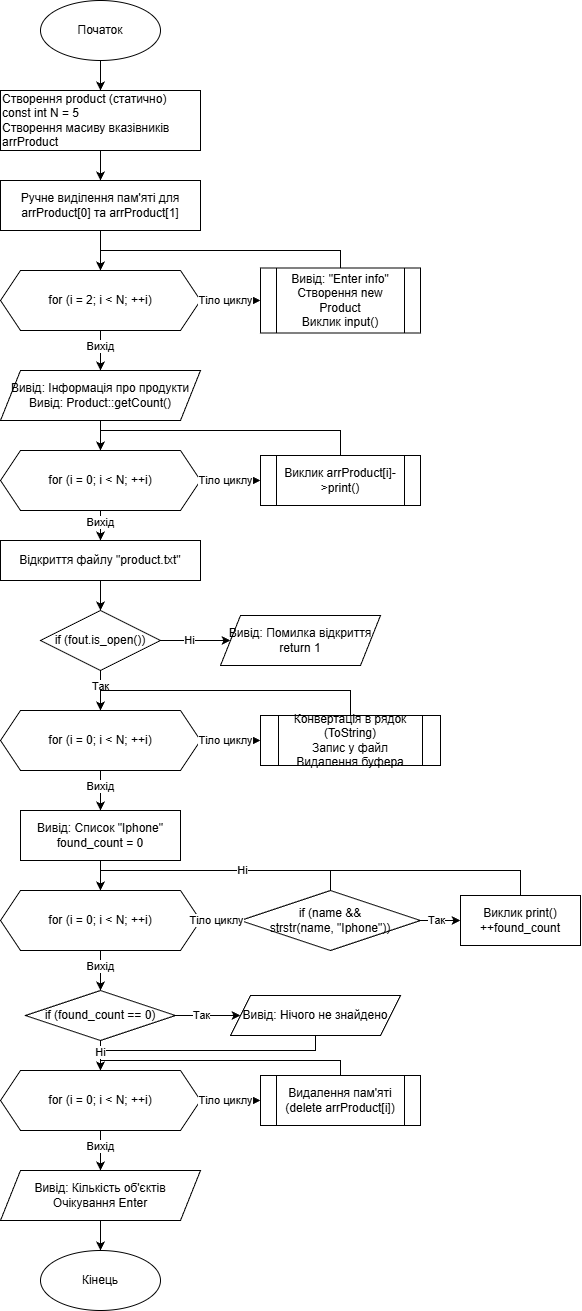

The diagram above was exported from draw.io. Its source (the exported page's mxGraphModel, read from the mxfile embedded in the PNG):
<mxGraphModel dx="1182" dy="662" grid="1" gridSize="10" guides="1" tooltips="1" connect="1" arrows="1" fold="1" page="1" pageScale="1" pageWidth="827" pageHeight="1169" math="0" shadow="0">
  <root>
    <mxCell id="0" />
    <mxCell id="1" parent="0" />
    <mxCell id="start" parent="1" style="ellipse;whiteSpace=wrap;html=1;" value="Початок" vertex="1">
      <mxGeometry height="60" width="120" x="340" y="20" as="geometry" />
    </mxCell>
    <mxCell id="init_block" parent="1" style="rounded=0;whiteSpace=wrap;html=1;align=left;" value="Створення product (статично)&#10;const int N = 5&#10;Створення масиву вказівників arrProduct" vertex="1">
      <mxGeometry height="60" width="200" x="300" y="110" as="geometry" />
    </mxCell>
    <mxCell id="manual_alloc" parent="1" style="rounded=0;whiteSpace=wrap;html=1;" value="Ручне виділення пам'яті для&#10;arrProduct[0] та arrProduct[1]" vertex="1">
      <mxGeometry height="50" width="200" x="300" y="200" as="geometry" />
    </mxCell>
    <mxCell id="hex_loop1" parent="1" style="shape=hexagon;perimeter=hexagonPerimeter2;whiteSpace=wrap;html=1;fixedSize=1;" value="for (i = 2; i &lt; N; ++i)" vertex="1">
      <mxGeometry height="60" width="200" x="300" y="290" as="geometry" />
    </mxCell>
    <mxCell id="body_loop1" parent="1" style="shape=process;whiteSpace=wrap;html=1;backgroundOutline=1;" value="Вивід: &quot;Enter info&quot;&#10;Створення new Product&#10;Виклик input()" vertex="1">
      <mxGeometry height="65" width="160" x="560" y="287.5" as="geometry" />
    </mxCell>
    <mxCell id="info_out" parent="1" style="shape=parallelogram;perimeter=parallelogramPerimeter;whiteSpace=wrap;html=1;fixedSize=1;" value="Вивід: Інформація про продукти&#10;Вивід: Product::getCount()" vertex="1">
      <mxGeometry height="50" width="200" x="300" y="390" as="geometry" />
    </mxCell>
    <mxCell id="hex_loop2" parent="1" style="shape=hexagon;perimeter=hexagonPerimeter2;whiteSpace=wrap;html=1;fixedSize=1;" value="for (i = 0; i &lt; N; ++i)" vertex="1">
      <mxGeometry height="60" width="200" x="300" y="470" as="geometry" />
    </mxCell>
    <mxCell id="body_loop2" parent="1" style="shape=process;whiteSpace=wrap;html=1;backgroundOutline=1;" value="Виклик arrProduct[i]-&gt;print()" vertex="1">
      <mxGeometry height="50" width="160" x="560" y="475" as="geometry" />
    </mxCell>
    <mxCell id="file_open" parent="1" style="rounded=0;whiteSpace=wrap;html=1;" value="Відкриття файлу &quot;product.txt&quot;" vertex="1">
      <mxGeometry height="40" width="200" x="300" y="560" as="geometry" />
    </mxCell>
    <mxCell id="check_file" parent="1" style="rhombus;whiteSpace=wrap;html=1;" value="if (fout.is_open())" vertex="1">
      <mxGeometry height="60" width="120" x="340" y="630" as="geometry" />
    </mxCell>
    <mxCell id="err_file" parent="1" style="shape=parallelogram;perimeter=parallelogramPerimeter;whiteSpace=wrap;html=1;fixedSize=1;" value="Вивід: Помилка відкриття&#10;return 1" vertex="1">
      <mxGeometry height="50" width="160" x="520" y="635" as="geometry" />
    </mxCell>
    <mxCell id="hex_loop3" parent="1" style="shape=hexagon;perimeter=hexagonPerimeter2;whiteSpace=wrap;html=1;fixedSize=1;" value="for (i = 0; i &lt; N; ++i)" vertex="1">
      <mxGeometry height="60" width="200" x="300" y="730" as="geometry" />
    </mxCell>
    <mxCell id="body_loop3" parent="1" style="shape=process;whiteSpace=wrap;html=1;backgroundOutline=1;" value="Конвертація в рядок (ToString)&#10;Запис у файл&#10;Видалення буфера" vertex="1">
      <mxGeometry height="50" width="180" x="560" y="735" as="geometry" />
    </mxCell>
    <mxCell id="init_search" parent="1" style="rounded=0;whiteSpace=wrap;html=1;" value="Вивід: Список &quot;Iphone&quot;&#10;found_count = 0" vertex="1">
      <mxGeometry height="50" width="160" x="320" y="830" as="geometry" />
    </mxCell>
    <mxCell id="hex_loop4" parent="1" style="shape=hexagon;perimeter=hexagonPerimeter2;whiteSpace=wrap;html=1;fixedSize=1;" value="for (i = 0; i &lt; N; ++i)" vertex="1">
      <mxGeometry height="60" width="200" x="300" y="910" as="geometry" />
    </mxCell>
    <mxCell id="cond_search" parent="1" style="rhombus;whiteSpace=wrap;html=1;" value="if (name &amp;&amp;&#10;strstr(name, &quot;Iphone&quot;))" vertex="1">
      <mxGeometry height="60" width="180" x="540" y="910" as="geometry" />
    </mxCell>
    <mxCell id="action_search" parent="1" style="rounded=0;whiteSpace=wrap;html=1;" value="Виклик print()&#10;++found_count" vertex="1">
      <mxGeometry height="50" width="120" x="760" y="915" as="geometry" />
    </mxCell>
    <mxCell id="check_found" parent="1" style="rhombus;whiteSpace=wrap;html=1;" value="if (found_count == 0)" vertex="1">
      <mxGeometry height="50" width="150" x="325" y="1010" as="geometry" />
    </mxCell>
    <mxCell id="msg_not_found" parent="1" style="shape=parallelogram;perimeter=parallelogramPerimeter;whiteSpace=wrap;html=1;fixedSize=1;" value="Вивід: Нічого не знайдено" vertex="1">
      <mxGeometry height="40" width="170" x="530" y="1015" as="geometry" />
    </mxCell>
    <mxCell id="hex_loop5" parent="1" style="shape=hexagon;perimeter=hexagonPerimeter2;whiteSpace=wrap;html=1;fixedSize=1;" value="for (i = 0; i &lt; N; ++i)" vertex="1">
      <mxGeometry height="60" width="200" x="300" y="1090" as="geometry" />
    </mxCell>
    <mxCell id="body_loop5" parent="1" style="shape=process;whiteSpace=wrap;html=1;backgroundOutline=1;" value="Видалення пам'яті&#10;(delete arrProduct[i])" vertex="1">
      <mxGeometry height="50" width="160" x="560" y="1095" as="geometry" />
    </mxCell>
    <mxCell id="final_block" parent="1" style="shape=parallelogram;perimeter=parallelogramPerimeter;whiteSpace=wrap;html=1;fixedSize=1;" value="Вивід: Кількість об'єктів&#10;Очікування Enter" vertex="1">
      <mxGeometry height="50" width="200" x="300" y="1190" as="geometry" />
    </mxCell>
    <mxCell id="end" parent="1" style="ellipse;whiteSpace=wrap;html=1;" value="Кінець" vertex="1">
      <mxGeometry height="60" width="120" x="340" y="1270" as="geometry" />
    </mxCell>
    <mxCell id="e1" edge="1" parent="1" source="start" target="init_block">
      <mxGeometry relative="1" as="geometry" />
    </mxCell>
    <mxCell id="e2" edge="1" parent="1" source="init_block" target="manual_alloc">
      <mxGeometry relative="1" as="geometry" />
    </mxCell>
    <mxCell id="e2b" edge="1" parent="1" source="manual_alloc" target="hex_loop1">
      <mxGeometry relative="1" as="geometry" />
    </mxCell>
    <mxCell id="e3" edge="1" parent="1" source="hex_loop1" target="body_loop1">
      <mxGeometry relative="1" as="geometry" />
    </mxCell>
    <mxCell id="e3_lbl" connectable="0" parent="e3" style="edgeLabel;html=1;align=center;verticalAlign=middle;resizable=0;points=[];" value="Тіло циклу" vertex="1">
      <mxGeometry relative="1" x="-0.2" as="geometry">
        <mxPoint as="offset" />
      </mxGeometry>
    </mxCell>
    <mxCell id="e4" edge="1" parent="1" source="body_loop1" style="rounded=0;curved=0;" target="hex_loop1">
      <mxGeometry relative="1" as="geometry">
        <Array as="points">
          <mxPoint x="640" y="270" />
          <mxPoint x="400" y="270" />
        </Array>
      </mxGeometry>
    </mxCell>
    <mxCell id="e5" edge="1" parent="1" source="hex_loop1" target="info_out">
      <mxGeometry relative="1" as="geometry" />
    </mxCell>
    <mxCell id="e5_lbl" connectable="0" parent="e5" style="edgeLabel;html=1;align=center;verticalAlign=middle;resizable=0;points=[];" value="Вихід" vertex="1">
      <mxGeometry relative="1" x="-0.2" as="geometry">
        <mxPoint as="offset" />
      </mxGeometry>
    </mxCell>
    <mxCell id="e6" edge="1" parent="1" source="info_out" target="hex_loop2">
      <mxGeometry relative="1" as="geometry" />
    </mxCell>
    <mxCell id="e7" edge="1" parent="1" source="hex_loop2" target="body_loop2">
      <mxGeometry relative="1" as="geometry" />
    </mxCell>
    <mxCell id="e7_lbl" connectable="0" parent="e7" style="edgeLabel;html=1;align=center;verticalAlign=middle;resizable=0;points=[];" value="Тіло циклу" vertex="1">
      <mxGeometry relative="1" x="-0.2" as="geometry">
        <mxPoint as="offset" />
      </mxGeometry>
    </mxCell>
    <mxCell id="e8" edge="1" parent="1" source="body_loop2" style="rounded=0;curved=0;" target="hex_loop2">
      <mxGeometry relative="1" as="geometry">
        <Array as="points">
          <mxPoint x="640" y="450" />
          <mxPoint x="400" y="450" />
        </Array>
      </mxGeometry>
    </mxCell>
    <mxCell id="e9" edge="1" parent="1" source="hex_loop2" target="file_open">
      <mxGeometry relative="1" as="geometry" />
    </mxCell>
    <mxCell id="e9_lbl" connectable="0" parent="e9" style="edgeLabel;html=1;align=center;verticalAlign=middle;resizable=0;points=[];" value="Вихід" vertex="1">
      <mxGeometry relative="1" x="-0.2" as="geometry">
        <mxPoint as="offset" />
      </mxGeometry>
    </mxCell>
    <mxCell id="e10" edge="1" parent="1" source="file_open" target="check_file">
      <mxGeometry relative="1" as="geometry" />
    </mxCell>
    <mxCell id="e11" edge="1" parent="1" source="check_file" target="err_file">
      <mxGeometry relative="1" as="geometry" />
    </mxCell>
    <mxCell id="e11_lbl" connectable="0" parent="e11" style="edgeLabel;html=1;align=center;verticalAlign=middle;resizable=0;points=[];" value="Ні" vertex="1">
      <mxGeometry relative="1" x="-0.2" as="geometry">
        <mxPoint as="offset" />
      </mxGeometry>
    </mxCell>
    <mxCell id="e12" edge="1" parent="1" source="check_file" target="hex_loop3">
      <mxGeometry relative="1" as="geometry" />
    </mxCell>
    <mxCell id="e12_lbl" connectable="0" parent="e12" style="edgeLabel;html=1;align=center;verticalAlign=middle;resizable=0;points=[];" value="Так" vertex="1">
      <mxGeometry relative="1" x="-0.2" as="geometry">
        <mxPoint as="offset" />
      </mxGeometry>
    </mxCell>
    <mxCell id="e13" edge="1" parent="1" source="hex_loop3" target="body_loop3">
      <mxGeometry relative="1" as="geometry" />
    </mxCell>
    <mxCell id="e13_lbl" connectable="0" parent="e13" style="edgeLabel;html=1;align=center;verticalAlign=middle;resizable=0;points=[];" value="Тіло циклу" vertex="1">
      <mxGeometry relative="1" x="-0.2" as="geometry">
        <mxPoint as="offset" />
      </mxGeometry>
    </mxCell>
    <mxCell id="e14" edge="1" parent="1" source="body_loop3" style="rounded=0;curved=0;" target="hex_loop3">
      <mxGeometry relative="1" as="geometry">
        <Array as="points">
          <mxPoint x="650" y="710" />
          <mxPoint x="400" y="710" />
        </Array>
      </mxGeometry>
    </mxCell>
    <mxCell id="e15" edge="1" parent="1" source="hex_loop3" target="init_search">
      <mxGeometry relative="1" as="geometry" />
    </mxCell>
    <mxCell id="e15_lbl" connectable="0" parent="e15" style="edgeLabel;html=1;align=center;verticalAlign=middle;resizable=0;points=[];" value="Вихід" vertex="1">
      <mxGeometry relative="1" x="-0.2" as="geometry">
        <mxPoint as="offset" />
      </mxGeometry>
    </mxCell>
    <mxCell id="e16" edge="1" parent="1" source="init_search" target="hex_loop4">
      <mxGeometry relative="1" as="geometry" />
    </mxCell>
    <mxCell id="e17" edge="1" parent="1" source="hex_loop4" target="cond_search">
      <mxGeometry relative="1" as="geometry" />
    </mxCell>
    <mxCell id="e17_lbl" connectable="0" parent="e17" style="edgeLabel;html=1;align=center;verticalAlign=middle;resizable=0;points=[];" value="Тіло циклу" vertex="1">
      <mxGeometry relative="1" x="-0.2" as="geometry">
        <mxPoint as="offset" />
      </mxGeometry>
    </mxCell>
    <mxCell id="e18" edge="1" parent="1" source="cond_search" target="action_search">
      <mxGeometry relative="1" as="geometry" />
    </mxCell>
    <mxCell id="e18_lbl" connectable="0" parent="e18" style="edgeLabel;html=1;align=center;verticalAlign=middle;resizable=0;points=[];" value="Так" vertex="1">
      <mxGeometry relative="1" x="-0.2" as="geometry">
        <mxPoint as="offset" />
      </mxGeometry>
    </mxCell>
    <mxCell id="e19" edge="1" parent="1" source="action_search" style="rounded=0;curved=0;" target="hex_loop4">
      <mxGeometry relative="1" as="geometry">
        <Array as="points">
          <mxPoint x="820" y="890" />
          <mxPoint x="400" y="890" />
        </Array>
      </mxGeometry>
    </mxCell>
    <mxCell id="e20" edge="1" parent="1" source="cond_search" style="rounded=0;curved=0;" target="hex_loop4">
      <mxGeometry relative="1" as="geometry">
        <Array as="points">
          <mxPoint x="630" y="890" />
          <mxPoint x="400" y="890" />
        </Array>
      </mxGeometry>
    </mxCell>
    <mxCell id="e20_lbl" connectable="0" parent="e20" style="edgeLabel;html=1;align=center;verticalAlign=middle;resizable=0;points=[];" value="Ні" vertex="1">
      <mxGeometry relative="1" x="-0.2" as="geometry">
        <mxPoint as="offset" />
      </mxGeometry>
    </mxCell>
    <mxCell id="e21" edge="1" parent="1" source="hex_loop4" target="check_found">
      <mxGeometry relative="1" as="geometry" />
    </mxCell>
    <mxCell id="e21_lbl" connectable="0" parent="e21" style="edgeLabel;html=1;align=center;verticalAlign=middle;resizable=0;points=[];" value="Вихід" vertex="1">
      <mxGeometry relative="1" x="-0.2" as="geometry">
        <mxPoint as="offset" />
      </mxGeometry>
    </mxCell>
    <mxCell id="e22" edge="1" parent="1" source="check_found" target="msg_not_found">
      <mxGeometry relative="1" as="geometry" />
    </mxCell>
    <mxCell id="e22_lbl" connectable="0" parent="e22" style="edgeLabel;html=1;align=center;verticalAlign=middle;resizable=0;points=[];" value="Так" vertex="1">
      <mxGeometry relative="1" x="-0.2" as="geometry">
        <mxPoint as="offset" />
      </mxGeometry>
    </mxCell>
    <mxCell id="e23" edge="1" parent="1" source="msg_not_found" style="rounded=0;curved=0;" target="hex_loop5">
      <mxGeometry relative="1" as="geometry">
        <Array as="points">
          <mxPoint x="615" y="1070" />
          <mxPoint x="400" y="1070" />
        </Array>
      </mxGeometry>
    </mxCell>
    <mxCell id="e24" edge="1" parent="1" source="check_found" target="hex_loop5">
      <mxGeometry relative="1" as="geometry" />
    </mxCell>
    <mxCell id="e24_lbl" connectable="0" parent="e24" style="edgeLabel;html=1;align=center;verticalAlign=middle;resizable=0;points=[];" value="Ні" vertex="1">
      <mxGeometry relative="1" x="-0.2" as="geometry">
        <mxPoint as="offset" />
      </mxGeometry>
    </mxCell>
    <mxCell id="e25" edge="1" parent="1" source="hex_loop5" target="body_loop5">
      <mxGeometry relative="1" as="geometry" />
    </mxCell>
    <mxCell id="e25_lbl" connectable="0" parent="e25" style="edgeLabel;html=1;align=center;verticalAlign=middle;resizable=0;points=[];" value="Тіло циклу" vertex="1">
      <mxGeometry relative="1" x="-0.2" as="geometry">
        <mxPoint as="offset" />
      </mxGeometry>
    </mxCell>
    <mxCell id="e26" edge="1" parent="1" source="body_loop5" style="rounded=0;curved=0;" target="hex_loop5">
      <mxGeometry relative="1" as="geometry">
        <Array as="points">
          <mxPoint x="640" y="1080" />
          <mxPoint x="400" y="1080" />
        </Array>
      </mxGeometry>
    </mxCell>
    <mxCell id="e27" edge="1" parent="1" source="hex_loop5" target="final_block">
      <mxGeometry relative="1" as="geometry" />
    </mxCell>
    <mxCell id="e27_lbl" connectable="0" parent="e27" style="edgeLabel;html=1;align=center;verticalAlign=middle;resizable=0;points=[];" value="Вихід" vertex="1">
      <mxGeometry relative="1" x="-0.2" as="geometry">
        <mxPoint as="offset" />
      </mxGeometry>
    </mxCell>
    <mxCell id="e28" edge="1" parent="1" source="final_block" target="end">
      <mxGeometry relative="1" as="geometry" />
    </mxCell>
  </root>
</mxGraphModel>